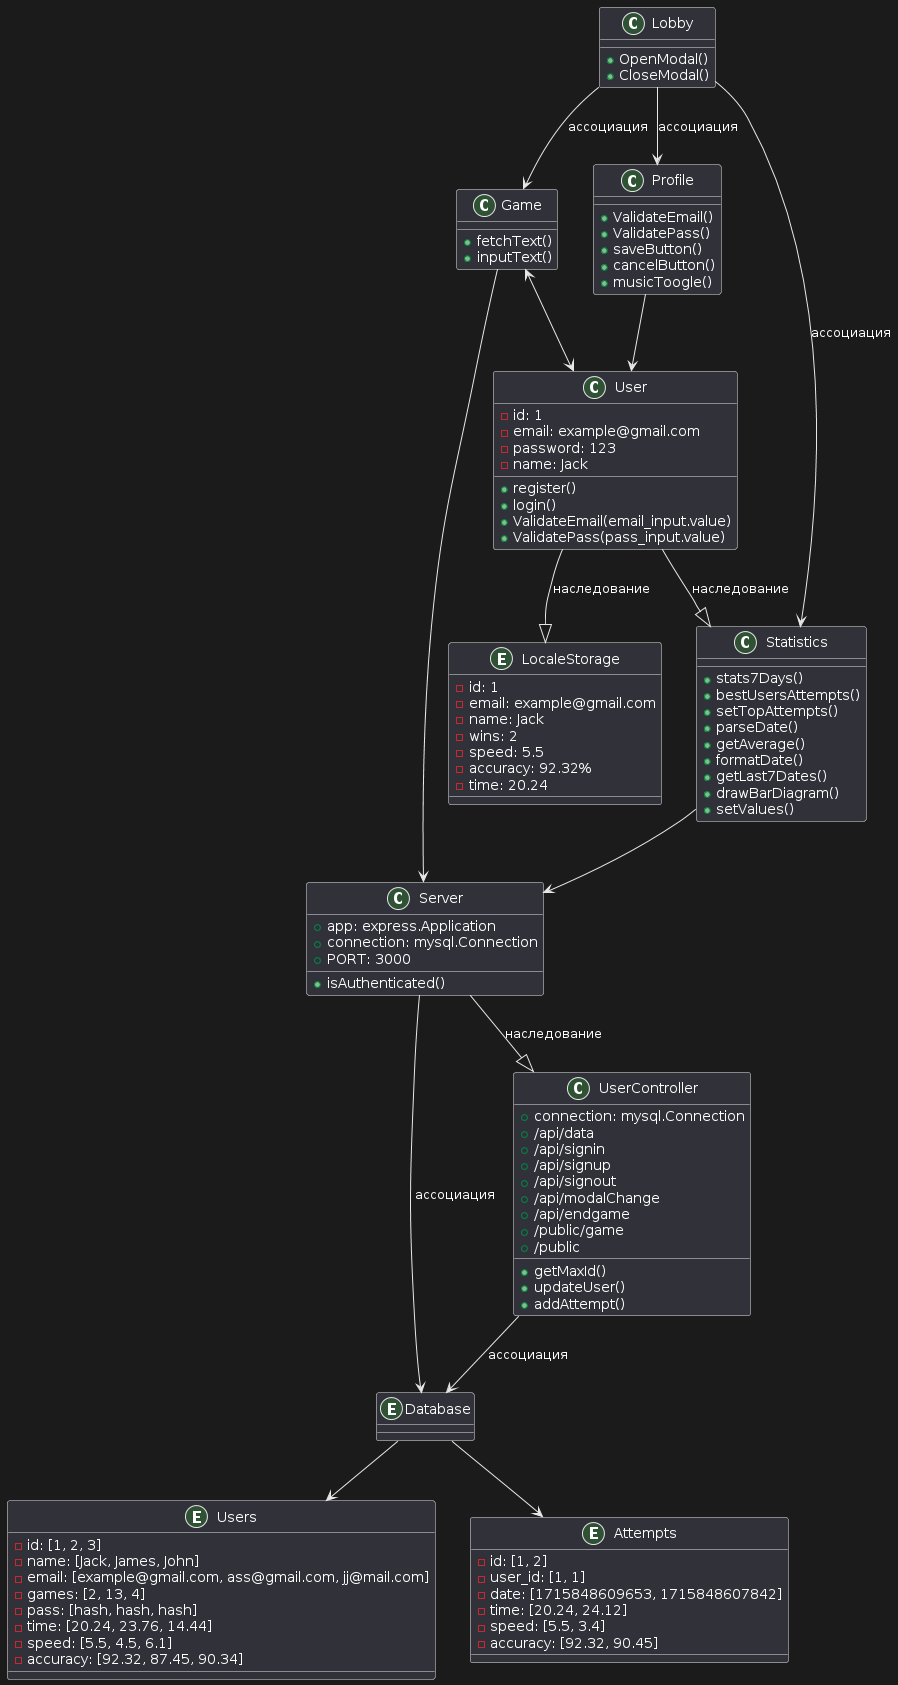

The diagram above was rendered by PlantUML. Its source (embedded in the PNG):
@startuml
' Классы:
'-------------

class User {
 - id: 1
 - email: example@gmail.com
 - password: 123
 - name: Jack
 + register()
 + login()
 + ValidateEmail(email_input.value)
 + ValidatePass(pass_input.value)
}

class Game {
 + fetchText()
 + inputText()
}

class Statistics {
 + stats7Days()
 + bestUsersAttempts()
 + setTopAttempts()
 + parseDate()
 + getAverage()
 + formatDate()
 + getLast7Dates()
 + drawBarDiagram()
 + setValues()
}

class Profile {
 + ValidateEmail()
 + ValidatePass()
 + saveButton()
 + cancelButton()
 + musicToogle()
}

class Lobby {
 + OpenModal()
 + CloseModal()
}
entity LocaleStorage {
 - id: 1
 - email: example@gmail.com
 - name: Jack
 - wins: 2
 - speed: 5.5
 - accuracy: 92.32%
 - time: 20.24
}
class Server {
 +app: express.Application
 +connection: mysql.Connection
 +PORT: 3000
 + isAuthenticated()

}

entity Database {
}

entity Users {
 - id: [1, 2, 3]
 - name: [Jack, James, John]
 - email: [example@gmail.com, ass@gmail.com, jj@mail.com]
 - games: [2, 13, 4]
 - pass: [hash, hash, hash]
 - time: [20.24, 23.76, 14.44]
 - speed: [5.5, 4.5, 6.1]
 - accuracy: [92.32, 87.45, 90.34]
}

entity Attempts {
 - id: [1, 2]
 - user_id: [1, 1]
 - date: [1715848609653, 1715848607842]
 - time: [20.24, 24.12]
 - speed: [5.5, 3.4]
 - accuracy: [92.32, 90.45]
}

class UserController {
 + connection: mysql.Connection
 + /api/data
 + /api/signin
 + /api/signup
 + /api/signout
 + /api/modalChange
 + /api/endgame
 + /public/game
 + /public
 + getMaxId()
 + updateUser()
 + addAttempt()
}

' Ассоциации:
'-------------

Profile --> User
User --|> Statistics : наследование
Game <--> User
Lobby --> Game : ассоциация
Lobby --> Statistics : ассоциация
Lobby --> Profile : ассоциация
User --|> LocaleStorage : наследование

Statistics --> Server
Game --> Server
Server --> Database : ассоциация
Server --|>  UserController : наследование
UserController --> Database : ассоциация
Database --> Users 
Database --> Attempts
@enduml